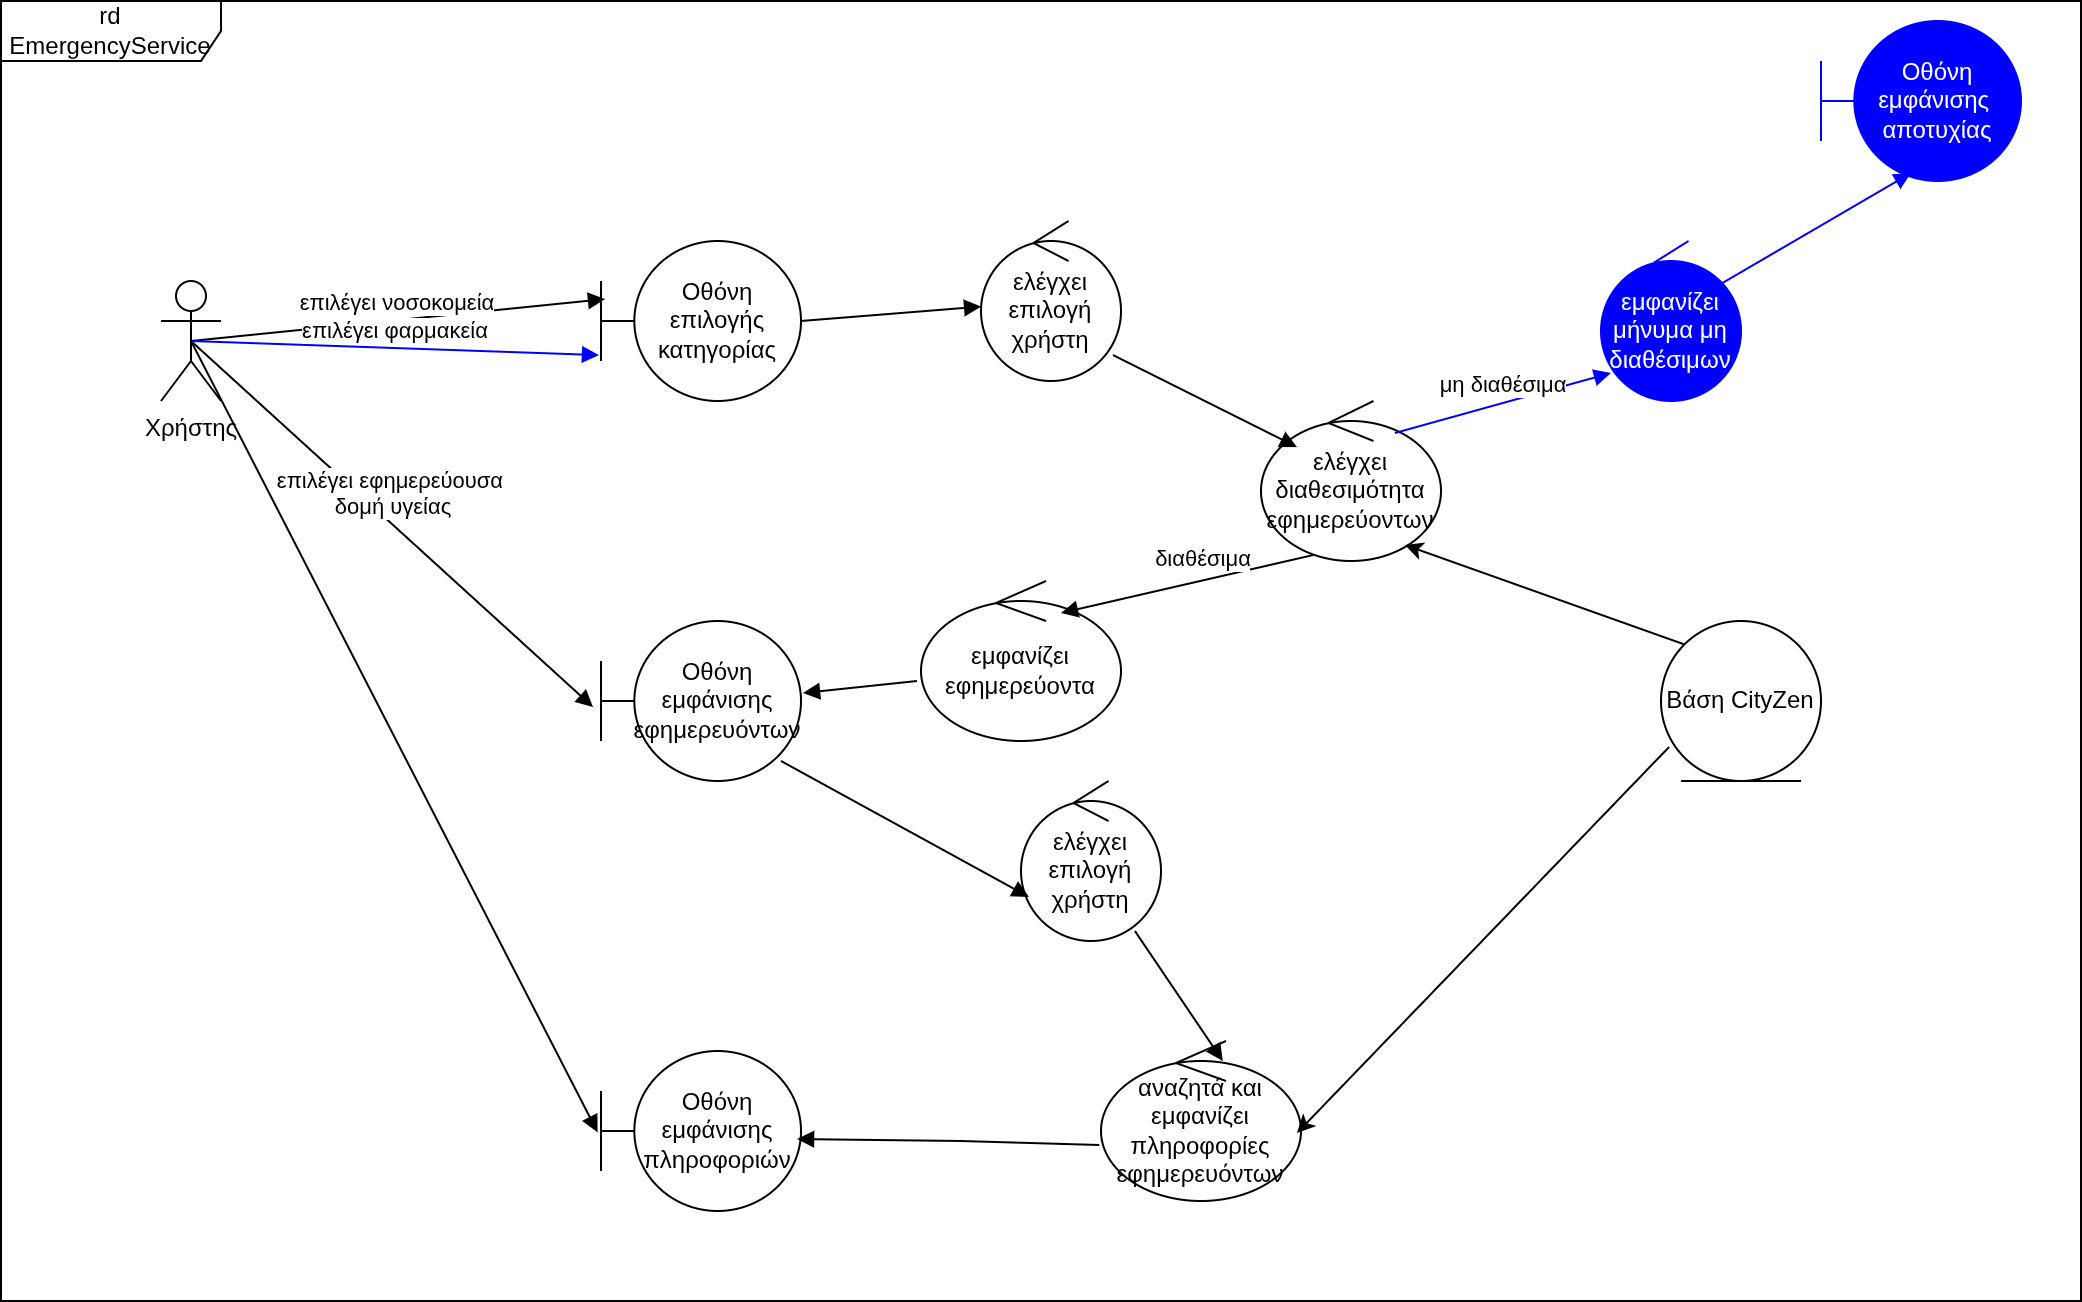

The diagram above was exported from draw.io. Its source (the exported page's mxGraphModel, read from the mxfile embedded in the PNG):
<mxGraphModel dx="1251" dy="680" grid="1" gridSize="10" guides="1" tooltips="1" connect="1" arrows="1" fold="1" page="1" pageScale="1" pageWidth="827" pageHeight="1169" math="0" shadow="0">
  <root>
    <mxCell id="0" />
    <mxCell id="1" parent="0" />
    <mxCell id="ilOxYC54OlHF8U_KT1E1-1" value="Χρήστης&lt;div&gt;&lt;br&gt;&lt;/div&gt;" style="shape=umlActor;verticalLabelPosition=bottom;verticalAlign=top;html=1;outlineConnect=0;" vertex="1" parent="1">
      <mxGeometry x="130" y="180" width="30" height="60" as="geometry" />
    </mxCell>
    <mxCell id="ilOxYC54OlHF8U_KT1E1-2" value="Οθόνη επιλογής κατηγορίας" style="shape=umlBoundary;whiteSpace=wrap;html=1;" vertex="1" parent="1">
      <mxGeometry x="350" y="160" width="100" height="80" as="geometry" />
    </mxCell>
    <mxCell id="ilOxYC54OlHF8U_KT1E1-3" value="ελέγχει διαθεσιμότητα&lt;div&gt;εφημερεύοντων&lt;/div&gt;" style="ellipse;shape=umlControl;whiteSpace=wrap;html=1;" vertex="1" parent="1">
      <mxGeometry x="680" y="240" width="90" height="80" as="geometry" />
    </mxCell>
    <mxCell id="ilOxYC54OlHF8U_KT1E1-4" value="εμφανίζει εφημερεύοντα" style="ellipse;shape=umlControl;whiteSpace=wrap;html=1;" vertex="1" parent="1">
      <mxGeometry x="510" y="330" width="100" height="80" as="geometry" />
    </mxCell>
    <mxCell id="ilOxYC54OlHF8U_KT1E1-5" value="αναζητά και εμφανίζει πληροφορίες εφημερευόντων" style="ellipse;shape=umlControl;whiteSpace=wrap;html=1;" vertex="1" parent="1">
      <mxGeometry x="600" y="560" width="100" height="80" as="geometry" />
    </mxCell>
    <mxCell id="ilOxYC54OlHF8U_KT1E1-6" value="Οθόνη εμφάνισης πληροφοριών" style="shape=umlBoundary;whiteSpace=wrap;html=1;" vertex="1" parent="1">
      <mxGeometry x="350" y="565" width="100" height="80" as="geometry" />
    </mxCell>
    <mxCell id="ilOxYC54OlHF8U_KT1E1-7" value="Οθόνη εμφάνισης εφημερευόντων" style="shape=umlBoundary;whiteSpace=wrap;html=1;" vertex="1" parent="1">
      <mxGeometry x="350" y="350" width="100" height="80" as="geometry" />
    </mxCell>
    <mxCell id="ilOxYC54OlHF8U_KT1E1-8" value="εμφανίζει μήνυμα μη διαθέσιμων" style="ellipse;shape=umlControl;whiteSpace=wrap;html=1;fillColor=#0000FF;strokeColor=#0000FF;fontColor=#FFFFFF;" vertex="1" parent="1">
      <mxGeometry x="850" y="160" width="70" height="80" as="geometry" />
    </mxCell>
    <mxCell id="ilOxYC54OlHF8U_KT1E1-9" value="Οθόνη εμφάνισης&amp;nbsp; αποτυχίας" style="shape=umlBoundary;whiteSpace=wrap;html=1;fillColor=#0000FF;strokeColor=#0000FF;fontColor=#FFFFFF;" vertex="1" parent="1">
      <mxGeometry x="960" y="50" width="100" height="80" as="geometry" />
    </mxCell>
    <mxCell id="ilOxYC54OlHF8U_KT1E1-10" value="επιλέγει νοσοκομεία" style="html=1;verticalAlign=bottom;endArrow=block;curved=0;rounded=0;exitX=0.5;exitY=0.5;exitDx=0;exitDy=0;exitPerimeter=0;entryX=0.02;entryY=0.363;entryDx=0;entryDy=0;entryPerimeter=0;" edge="1" parent="1" source="ilOxYC54OlHF8U_KT1E1-1" target="ilOxYC54OlHF8U_KT1E1-2">
      <mxGeometry width="80" relative="1" as="geometry">
        <mxPoint x="250" y="199.5" as="sourcePoint" />
        <mxPoint x="330" y="199.5" as="targetPoint" />
      </mxGeometry>
    </mxCell>
    <mxCell id="ilOxYC54OlHF8U_KT1E1-11" value="επιλέγει εφημερεύουσα&amp;nbsp;&lt;div&gt;δομή υγείας&lt;/div&gt;" style="html=1;verticalAlign=bottom;endArrow=block;curved=0;rounded=0;exitX=0.5;exitY=0.5;exitDx=0;exitDy=0;exitPerimeter=0;entryX=-0.04;entryY=0.538;entryDx=0;entryDy=0;entryPerimeter=0;" edge="1" parent="1" source="ilOxYC54OlHF8U_KT1E1-1" target="ilOxYC54OlHF8U_KT1E1-7">
      <mxGeometry width="80" relative="1" as="geometry">
        <mxPoint x="520" y="400" as="sourcePoint" />
        <mxPoint x="600" y="400" as="targetPoint" />
      </mxGeometry>
    </mxCell>
    <mxCell id="ilOxYC54OlHF8U_KT1E1-12" value="" style="html=1;verticalAlign=bottom;endArrow=block;curved=0;rounded=0;exitX=0.5;exitY=0.5;exitDx=0;exitDy=0;exitPerimeter=0;entryX=-0.017;entryY=0.508;entryDx=0;entryDy=0;entryPerimeter=0;" edge="1" parent="1" source="ilOxYC54OlHF8U_KT1E1-1" target="ilOxYC54OlHF8U_KT1E1-6">
      <mxGeometry width="80" relative="1" as="geometry">
        <mxPoint x="520" y="400" as="sourcePoint" />
        <mxPoint x="70" y="390" as="targetPoint" />
      </mxGeometry>
    </mxCell>
    <mxCell id="ilOxYC54OlHF8U_KT1E1-13" value="επιλέγει φαρμακεία" style="html=1;verticalAlign=bottom;endArrow=block;curved=0;rounded=0;exitX=0.5;exitY=0.5;exitDx=0;exitDy=0;exitPerimeter=0;entryX=-0.01;entryY=0.713;entryDx=0;entryDy=0;entryPerimeter=0;fillColor=#e51400;strokeColor=#0000FF;" edge="1" parent="1" source="ilOxYC54OlHF8U_KT1E1-1" target="ilOxYC54OlHF8U_KT1E1-2">
      <mxGeometry width="80" relative="1" as="geometry">
        <mxPoint x="350" y="110" as="sourcePoint" />
        <mxPoint x="557" y="89" as="targetPoint" />
      </mxGeometry>
    </mxCell>
    <mxCell id="ilOxYC54OlHF8U_KT1E1-14" value="μη διαθέσιμα" style="html=1;verticalAlign=bottom;endArrow=block;curved=0;rounded=0;entryX=0.071;entryY=0.825;entryDx=0;entryDy=0;entryPerimeter=0;exitX=0.744;exitY=0.2;exitDx=0;exitDy=0;exitPerimeter=0;fillColor=#e51400;strokeColor=#0000FF;" edge="1" parent="1" source="ilOxYC54OlHF8U_KT1E1-3" target="ilOxYC54OlHF8U_KT1E1-8">
      <mxGeometry width="80" relative="1" as="geometry">
        <mxPoint x="530" y="380" as="sourcePoint" />
        <mxPoint x="610" y="380" as="targetPoint" />
      </mxGeometry>
    </mxCell>
    <mxCell id="ilOxYC54OlHF8U_KT1E1-15" value="" style="html=1;verticalAlign=bottom;endArrow=block;curved=0;rounded=0;entryX=0.45;entryY=0.95;entryDx=0;entryDy=0;entryPerimeter=0;exitX=0.843;exitY=0.275;exitDx=0;exitDy=0;exitPerimeter=0;fillColor=#e51400;strokeColor=#0000FF;" edge="1" parent="1" source="ilOxYC54OlHF8U_KT1E1-8" target="ilOxYC54OlHF8U_KT1E1-9">
      <mxGeometry width="80" relative="1" as="geometry">
        <mxPoint x="790" y="220" as="sourcePoint" />
        <mxPoint x="997" y="199" as="targetPoint" />
      </mxGeometry>
    </mxCell>
    <mxCell id="ilOxYC54OlHF8U_KT1E1-16" value="διαθέσιμα" style="html=1;verticalAlign=bottom;endArrow=block;curved=0;rounded=0;exitX=0.289;exitY=0.963;exitDx=0;exitDy=0;exitPerimeter=0;entryX=0.7;entryY=0.2;entryDx=0;entryDy=0;entryPerimeter=0;" edge="1" parent="1" source="ilOxYC54OlHF8U_KT1E1-3" target="ilOxYC54OlHF8U_KT1E1-4">
      <mxGeometry x="-0.1368" y="-2" width="80" relative="1" as="geometry">
        <mxPoint x="530" y="380" as="sourcePoint" />
        <mxPoint x="610" y="380" as="targetPoint" />
        <mxPoint as="offset" />
      </mxGeometry>
    </mxCell>
    <mxCell id="ilOxYC54OlHF8U_KT1E1-17" value="" style="html=1;verticalAlign=bottom;endArrow=block;curved=0;rounded=0;entryX=0.98;entryY=0.55;entryDx=0;entryDy=0;entryPerimeter=0;exitX=-0.009;exitY=0.65;exitDx=0;exitDy=0;exitPerimeter=0;" edge="1" parent="1" source="ilOxYC54OlHF8U_KT1E1-5" target="ilOxYC54OlHF8U_KT1E1-6">
      <mxGeometry width="80" relative="1" as="geometry">
        <mxPoint x="530" y="520" as="sourcePoint" />
        <mxPoint x="530" y="630" as="targetPoint" />
        <Array as="points">
          <mxPoint x="530" y="610" />
        </Array>
      </mxGeometry>
    </mxCell>
    <mxCell id="ilOxYC54OlHF8U_KT1E1-18" value="" style="html=1;verticalAlign=bottom;endArrow=block;curved=0;rounded=0;exitX=-0.02;exitY=0.625;exitDx=0;exitDy=0;exitPerimeter=0;entryX=1.01;entryY=0.45;entryDx=0;entryDy=0;entryPerimeter=0;" edge="1" parent="1" source="ilOxYC54OlHF8U_KT1E1-4" target="ilOxYC54OlHF8U_KT1E1-7">
      <mxGeometry width="80" relative="1" as="geometry">
        <mxPoint x="680" y="370" as="sourcePoint" />
        <mxPoint x="464" y="290" as="targetPoint" />
      </mxGeometry>
    </mxCell>
    <mxCell id="ilOxYC54OlHF8U_KT1E1-19" value="" style="html=1;verticalAlign=bottom;endArrow=block;curved=0;rounded=0;exitX=1;exitY=0.5;exitDx=0;exitDy=0;exitPerimeter=0;" edge="1" parent="1" source="ilOxYC54OlHF8U_KT1E1-2" target="ilOxYC54OlHF8U_KT1E1-23">
      <mxGeometry width="80" relative="1" as="geometry">
        <mxPoint x="570.98" y="176" as="sourcePoint" />
        <mxPoint x="717" y="209" as="targetPoint" />
      </mxGeometry>
    </mxCell>
    <mxCell id="ilOxYC54OlHF8U_KT1E1-20" value="ελέγχει επιλογή χρήστη" style="ellipse;shape=umlControl;whiteSpace=wrap;html=1;" vertex="1" parent="1">
      <mxGeometry x="560" y="430" width="70" height="80" as="geometry" />
    </mxCell>
    <mxCell id="ilOxYC54OlHF8U_KT1E1-21" value="" style="html=1;verticalAlign=bottom;endArrow=block;curved=0;rounded=0;exitX=0.9;exitY=0.875;exitDx=0;exitDy=0;exitPerimeter=0;entryX=0.057;entryY=0.725;entryDx=0;entryDy=0;entryPerimeter=0;" edge="1" parent="1" source="ilOxYC54OlHF8U_KT1E1-7" target="ilOxYC54OlHF8U_KT1E1-20">
      <mxGeometry width="80" relative="1" as="geometry">
        <mxPoint x="470" y="510" as="sourcePoint" />
        <mxPoint x="593" y="516" as="targetPoint" />
      </mxGeometry>
    </mxCell>
    <mxCell id="ilOxYC54OlHF8U_KT1E1-22" value="" style="html=1;verticalAlign=bottom;endArrow=block;curved=0;rounded=0;exitX=0.814;exitY=0.938;exitDx=0;exitDy=0;exitPerimeter=0;entryX=0.609;entryY=0.125;entryDx=0;entryDy=0;entryPerimeter=0;" edge="1" parent="1" source="ilOxYC54OlHF8U_KT1E1-20" target="ilOxYC54OlHF8U_KT1E1-5">
      <mxGeometry width="80" relative="1" as="geometry">
        <mxPoint x="750" y="470" as="sourcePoint" />
        <mxPoint x="873" y="476" as="targetPoint" />
      </mxGeometry>
    </mxCell>
    <mxCell id="ilOxYC54OlHF8U_KT1E1-23" value="ελέγχει επιλογή χρήστη" style="ellipse;shape=umlControl;whiteSpace=wrap;html=1;" vertex="1" parent="1">
      <mxGeometry x="540" y="150" width="70" height="80" as="geometry" />
    </mxCell>
    <mxCell id="ilOxYC54OlHF8U_KT1E1-24" value="" style="html=1;verticalAlign=bottom;endArrow=block;curved=0;rounded=0;exitX=0.943;exitY=0.838;exitDx=0;exitDy=0;exitPerimeter=0;entryX=0.2;entryY=0.288;entryDx=0;entryDy=0;entryPerimeter=0;" edge="1" parent="1" source="ilOxYC54OlHF8U_KT1E1-23" target="ilOxYC54OlHF8U_KT1E1-3">
      <mxGeometry width="80" relative="1" as="geometry">
        <mxPoint x="570" y="260" as="sourcePoint" />
        <mxPoint x="629" y="250" as="targetPoint" />
      </mxGeometry>
    </mxCell>
    <mxCell id="ilOxYC54OlHF8U_KT1E1-25" value="Βάση CityZen" style="ellipse;shape=umlEntity;whiteSpace=wrap;html=1;" vertex="1" parent="1">
      <mxGeometry x="880" y="350" width="80" height="80" as="geometry" />
    </mxCell>
    <mxCell id="ilOxYC54OlHF8U_KT1E1-26" value="" style="endArrow=classic;html=1;rounded=0;exitX=0;exitY=0;exitDx=0;exitDy=0;entryX=0.8;entryY=0.9;entryDx=0;entryDy=0;entryPerimeter=0;" edge="1" parent="1" source="ilOxYC54OlHF8U_KT1E1-25" target="ilOxYC54OlHF8U_KT1E1-3">
      <mxGeometry width="50" height="50" relative="1" as="geometry">
        <mxPoint x="736.9299999999998" y="339.99999999999994" as="sourcePoint" />
        <mxPoint x="850" y="418.96" as="targetPoint" />
      </mxGeometry>
    </mxCell>
    <mxCell id="ilOxYC54OlHF8U_KT1E1-27" value="" style="endArrow=classic;html=1;rounded=0;exitX=0.05;exitY=0.788;exitDx=0;exitDy=0;exitPerimeter=0;entryX=0.98;entryY=0.575;entryDx=0;entryDy=0;entryPerimeter=0;" edge="1" parent="1" source="ilOxYC54OlHF8U_KT1E1-25" target="ilOxYC54OlHF8U_KT1E1-5">
      <mxGeometry width="50" height="50" relative="1" as="geometry">
        <mxPoint x="860" y="724.76" as="sourcePoint" />
        <mxPoint x="1049.7157287525379" y="540.0042712474622" as="targetPoint" />
      </mxGeometry>
    </mxCell>
    <mxCell id="3cGcfLOKT9qkKFvZEJgy-1" value="rd EmergencyService" style="shape=umlFrame;whiteSpace=wrap;html=1;pointerEvents=0;width=110;height=30;" vertex="1" parent="1">
      <mxGeometry x="50" y="40" width="1040" height="650" as="geometry" />
    </mxCell>
  </root>
</mxGraphModel>